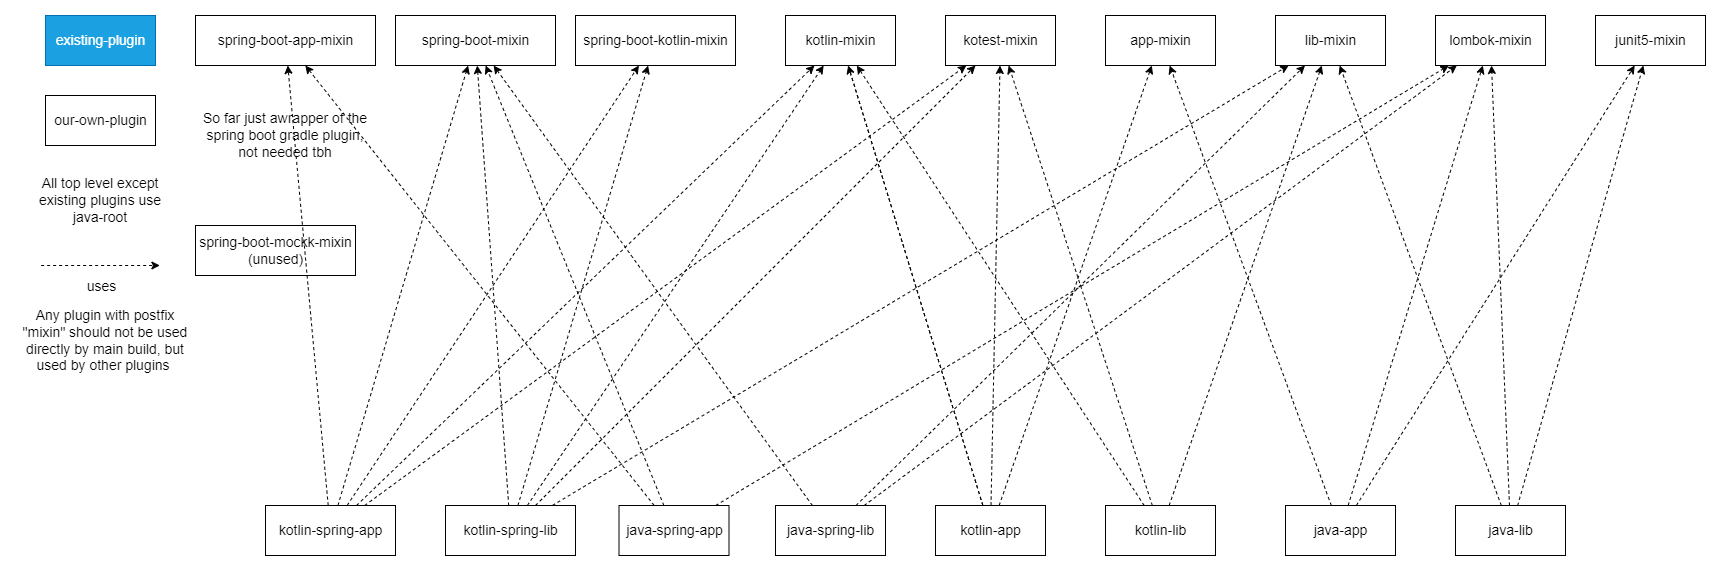

The diagram above was exported from draw.io. Its source (the exported page's mxGraphModel, read from the mxfile embedded in the PNG):
<mxGraphModel dx="1365" dy="819" grid="1" gridSize="10" guides="1" tooltips="1" connect="1" arrows="1" fold="1" page="1" pageScale="1" pageWidth="827" pageHeight="1169" math="0" shadow="0">
  <root>
    <mxCell id="WIyWlLk6GJQsqaUBKTNV-0" />
    <mxCell id="WIyWlLk6GJQsqaUBKTNV-1" parent="WIyWlLk6GJQsqaUBKTNV-0" />
    <mxCell id="kxtu2S2lXpaFdeDdiCcK-4" value="spring-boot-mockk-mixin&lt;br&gt;(unused)" style="html=1;fontSize=14;" vertex="1" parent="WIyWlLk6GJQsqaUBKTNV-1">
      <mxGeometry x="180" y="230" width="160" height="50" as="geometry" />
    </mxCell>
    <mxCell id="U13rLyC3ijpVnZe6wkK2-4" value="So far just awrapper of the&lt;br&gt;spring boot gradle plugin, not needed tbh" style="text;html=1;strokeColor=none;fillColor=none;align=center;verticalAlign=middle;whiteSpace=wrap;rounded=0;fontFamily=Helvetica;fontSize=14;fontColor=default;" parent="WIyWlLk6GJQsqaUBKTNV-1" vertex="1">
      <mxGeometry x="185" y="110" width="170" height="60" as="geometry" />
    </mxCell>
    <mxCell id="raQsjvOIOzGQ7u1p56Rl-12" style="rounded=0;orthogonalLoop=1;jettySize=auto;html=1;dashed=1;fontSize=14;" parent="WIyWlLk6GJQsqaUBKTNV-1" source="raQsjvOIOzGQ7u1p56Rl-2" target="raQsjvOIOzGQ7u1p56Rl-8" edge="1">
      <mxGeometry relative="1" as="geometry" />
    </mxCell>
    <mxCell id="raQsjvOIOzGQ7u1p56Rl-14" style="rounded=0;orthogonalLoop=1;jettySize=auto;html=1;dashed=1;fontSize=14;" parent="WIyWlLk6GJQsqaUBKTNV-1" source="raQsjvOIOzGQ7u1p56Rl-2" target="raQsjvOIOzGQ7u1p56Rl-6" edge="1">
      <mxGeometry relative="1" as="geometry" />
    </mxCell>
    <mxCell id="raQsjvOIOzGQ7u1p56Rl-68" style="edgeStyle=none;rounded=0;orthogonalLoop=1;jettySize=auto;html=1;dashed=1;fontSize=14;" parent="WIyWlLk6GJQsqaUBKTNV-1" source="raQsjvOIOzGQ7u1p56Rl-2" target="raQsjvOIOzGQ7u1p56Rl-17" edge="1">
      <mxGeometry relative="1" as="geometry" />
    </mxCell>
    <mxCell id="raQsjvOIOzGQ7u1p56Rl-2" value="java-app" style="html=1;fontSize=14;" parent="WIyWlLk6GJQsqaUBKTNV-1" vertex="1">
      <mxGeometry x="1270" y="510" width="110" height="50" as="geometry" />
    </mxCell>
    <mxCell id="raQsjvOIOzGQ7u1p56Rl-15" style="rounded=0;orthogonalLoop=1;jettySize=auto;html=1;dashed=1;fontSize=14;" parent="WIyWlLk6GJQsqaUBKTNV-1" source="raQsjvOIOzGQ7u1p56Rl-3" target="raQsjvOIOzGQ7u1p56Rl-8" edge="1">
      <mxGeometry relative="1" as="geometry" />
    </mxCell>
    <mxCell id="raQsjvOIOzGQ7u1p56Rl-16" style="rounded=0;orthogonalLoop=1;jettySize=auto;html=1;dashed=1;fontSize=14;" parent="WIyWlLk6GJQsqaUBKTNV-1" source="raQsjvOIOzGQ7u1p56Rl-3" target="raQsjvOIOzGQ7u1p56Rl-6" edge="1">
      <mxGeometry relative="1" as="geometry" />
    </mxCell>
    <mxCell id="raQsjvOIOzGQ7u1p56Rl-22" style="rounded=0;orthogonalLoop=1;jettySize=auto;html=1;dashed=1;fontSize=14;" parent="WIyWlLk6GJQsqaUBKTNV-1" source="raQsjvOIOzGQ7u1p56Rl-3" target="raQsjvOIOzGQ7u1p56Rl-18" edge="1">
      <mxGeometry relative="1" as="geometry" />
    </mxCell>
    <mxCell id="raQsjvOIOzGQ7u1p56Rl-3" value="java-lib" style="html=1;fontSize=14;" parent="WIyWlLk6GJQsqaUBKTNV-1" vertex="1">
      <mxGeometry x="1440" y="510" width="110" height="50" as="geometry" />
    </mxCell>
    <mxCell id="raQsjvOIOzGQ7u1p56Rl-6" value="junit5-mixin" style="html=1;fontSize=14;" parent="WIyWlLk6GJQsqaUBKTNV-1" vertex="1">
      <mxGeometry x="1580" y="20" width="110" height="50" as="geometry" />
    </mxCell>
    <mxCell id="raQsjvOIOzGQ7u1p56Rl-8" value="lombok-mixin" style="html=1;fontSize=14;" parent="WIyWlLk6GJQsqaUBKTNV-1" vertex="1">
      <mxGeometry x="1420" y="20" width="110" height="50" as="geometry" />
    </mxCell>
    <mxCell id="raQsjvOIOzGQ7u1p56Rl-17" value="app-mixin" style="html=1;fontSize=14;" parent="WIyWlLk6GJQsqaUBKTNV-1" vertex="1">
      <mxGeometry x="1090" y="20" width="110" height="50" as="geometry" />
    </mxCell>
    <mxCell id="raQsjvOIOzGQ7u1p56Rl-18" value="lib-mixin" style="html=1;fontSize=14;" parent="WIyWlLk6GJQsqaUBKTNV-1" vertex="1">
      <mxGeometry x="1260" y="20" width="110" height="50" as="geometry" />
    </mxCell>
    <mxCell id="raQsjvOIOzGQ7u1p56Rl-24" value="All top level except existing plugins use java-root" style="text;html=1;strokeColor=none;fillColor=none;align=center;verticalAlign=middle;whiteSpace=wrap;rounded=0;fontSize=14;" parent="WIyWlLk6GJQsqaUBKTNV-1" vertex="1">
      <mxGeometry x="10" y="180" width="150" height="50" as="geometry" />
    </mxCell>
    <mxCell id="raQsjvOIOzGQ7u1p56Rl-29" style="rounded=0;orthogonalLoop=1;jettySize=auto;html=1;dashed=1;fontSize=14;" parent="WIyWlLk6GJQsqaUBKTNV-1" source="raQsjvOIOzGQ7u1p56Rl-27" target="raQsjvOIOzGQ7u1p56Rl-25" edge="1">
      <mxGeometry relative="1" as="geometry" />
    </mxCell>
    <mxCell id="raQsjvOIOzGQ7u1p56Rl-66" style="edgeStyle=none;rounded=0;orthogonalLoop=1;jettySize=auto;html=1;dashed=1;fontSize=14;" parent="WIyWlLk6GJQsqaUBKTNV-1" source="raQsjvOIOzGQ7u1p56Rl-27" target="raQsjvOIOzGQ7u1p56Rl-17" edge="1">
      <mxGeometry relative="1" as="geometry" />
    </mxCell>
    <mxCell id="raQsjvOIOzGQ7u1p56Rl-82" style="edgeStyle=none;rounded=0;orthogonalLoop=1;jettySize=auto;html=1;dashed=1;fontSize=14;" parent="WIyWlLk6GJQsqaUBKTNV-1" source="raQsjvOIOzGQ7u1p56Rl-27" target="raQsjvOIOzGQ7u1p56Rl-80" edge="1">
      <mxGeometry relative="1" as="geometry" />
    </mxCell>
    <mxCell id="raQsjvOIOzGQ7u1p56Rl-27" value="kotlin-app" style="html=1;fontSize=14;" parent="WIyWlLk6GJQsqaUBKTNV-1" vertex="1">
      <mxGeometry x="920" y="510" width="110" height="50" as="geometry" />
    </mxCell>
    <mxCell id="raQsjvOIOzGQ7u1p56Rl-30" style="rounded=0;orthogonalLoop=1;jettySize=auto;html=1;dashed=1;fontSize=14;" parent="WIyWlLk6GJQsqaUBKTNV-1" source="raQsjvOIOzGQ7u1p56Rl-28" target="raQsjvOIOzGQ7u1p56Rl-25" edge="1">
      <mxGeometry relative="1" as="geometry" />
    </mxCell>
    <mxCell id="raQsjvOIOzGQ7u1p56Rl-34" style="rounded=0;orthogonalLoop=1;jettySize=auto;html=1;dashed=1;fontSize=14;" parent="WIyWlLk6GJQsqaUBKTNV-1" source="raQsjvOIOzGQ7u1p56Rl-28" target="raQsjvOIOzGQ7u1p56Rl-18" edge="1">
      <mxGeometry relative="1" as="geometry" />
    </mxCell>
    <mxCell id="raQsjvOIOzGQ7u1p56Rl-83" style="edgeStyle=none;rounded=0;orthogonalLoop=1;jettySize=auto;html=1;dashed=1;fontSize=14;" parent="WIyWlLk6GJQsqaUBKTNV-1" source="raQsjvOIOzGQ7u1p56Rl-28" target="raQsjvOIOzGQ7u1p56Rl-80" edge="1">
      <mxGeometry relative="1" as="geometry" />
    </mxCell>
    <mxCell id="raQsjvOIOzGQ7u1p56Rl-28" value="kotlin-lib" style="html=1;fontSize=14;" parent="WIyWlLk6GJQsqaUBKTNV-1" vertex="1">
      <mxGeometry x="1090" y="510" width="110" height="50" as="geometry" />
    </mxCell>
    <mxCell id="raQsjvOIOzGQ7u1p56Rl-37" style="rounded=0;orthogonalLoop=1;jettySize=auto;html=1;dashed=1;fontSize=14;" parent="WIyWlLk6GJQsqaUBKTNV-1" source="raQsjvOIOzGQ7u1p56Rl-35" target="raQsjvOIOzGQ7u1p56Rl-8" edge="1">
      <mxGeometry relative="1" as="geometry" />
    </mxCell>
    <mxCell id="raQsjvOIOzGQ7u1p56Rl-63" style="rounded=0;orthogonalLoop=1;jettySize=auto;html=1;dashed=1;fontSize=14;" parent="WIyWlLk6GJQsqaUBKTNV-1" source="raQsjvOIOzGQ7u1p56Rl-35" target="ZStENgd4W3VJ9Ewi2s_1-3" edge="1">
      <mxGeometry relative="1" as="geometry" />
    </mxCell>
    <mxCell id="U13rLyC3ijpVnZe6wkK2-3" style="edgeStyle=none;shape=connector;rounded=0;orthogonalLoop=1;jettySize=auto;html=1;dashed=1;labelBackgroundColor=default;strokeColor=default;fontFamily=Helvetica;fontSize=14;fontColor=default;endArrow=classic;" parent="WIyWlLk6GJQsqaUBKTNV-1" source="raQsjvOIOzGQ7u1p56Rl-35" target="raQsjvOIOzGQ7u1p56Rl-55" edge="1">
      <mxGeometry relative="1" as="geometry" />
    </mxCell>
    <mxCell id="raQsjvOIOzGQ7u1p56Rl-35" value="java-spring-app" style="html=1;fontSize=14;" parent="WIyWlLk6GJQsqaUBKTNV-1" vertex="1">
      <mxGeometry x="603.5" y="510" width="110" height="50" as="geometry" />
    </mxCell>
    <mxCell id="raQsjvOIOzGQ7u1p56Rl-40" style="rounded=0;orthogonalLoop=1;jettySize=auto;html=1;dashed=1;fontSize=14;" parent="WIyWlLk6GJQsqaUBKTNV-1" source="raQsjvOIOzGQ7u1p56Rl-39" target="raQsjvOIOzGQ7u1p56Rl-55" edge="1">
      <mxGeometry relative="1" as="geometry">
        <mxPoint x="535.4166666666667" y="260" as="targetPoint" />
      </mxGeometry>
    </mxCell>
    <mxCell id="raQsjvOIOzGQ7u1p56Rl-43" style="rounded=0;orthogonalLoop=1;jettySize=auto;html=1;dashed=1;fontSize=14;" parent="WIyWlLk6GJQsqaUBKTNV-1" source="raQsjvOIOzGQ7u1p56Rl-39" target="raQsjvOIOzGQ7u1p56Rl-8" edge="1">
      <mxGeometry relative="1" as="geometry" />
    </mxCell>
    <mxCell id="raQsjvOIOzGQ7u1p56Rl-39" value="java-spring-lib" style="html=1;fontSize=14;" parent="WIyWlLk6GJQsqaUBKTNV-1" vertex="1">
      <mxGeometry x="760" y="510" width="110" height="50" as="geometry" />
    </mxCell>
    <mxCell id="raQsjvOIOzGQ7u1p56Rl-75" style="edgeStyle=none;rounded=0;orthogonalLoop=1;jettySize=auto;html=1;dashed=1;fontSize=14;" parent="WIyWlLk6GJQsqaUBKTNV-1" source="raQsjvOIOzGQ7u1p56Rl-45" target="raQsjvOIOzGQ7u1p56Rl-72" edge="1">
      <mxGeometry relative="1" as="geometry" />
    </mxCell>
    <mxCell id="U13rLyC3ijpVnZe6wkK2-2" style="edgeStyle=none;rounded=0;orthogonalLoop=1;jettySize=auto;html=1;fontSize=14;dashed=1;" parent="WIyWlLk6GJQsqaUBKTNV-1" source="raQsjvOIOzGQ7u1p56Rl-45" target="raQsjvOIOzGQ7u1p56Rl-55" edge="1">
      <mxGeometry relative="1" as="geometry" />
    </mxCell>
    <mxCell id="U13rLyC3ijpVnZe6wkK2-6" style="edgeStyle=none;shape=connector;rounded=0;orthogonalLoop=1;jettySize=auto;html=1;dashed=1;labelBackgroundColor=default;strokeColor=default;fontFamily=Helvetica;fontSize=14;fontColor=default;endArrow=classic;" parent="WIyWlLk6GJQsqaUBKTNV-1" source="raQsjvOIOzGQ7u1p56Rl-45" target="ZStENgd4W3VJ9Ewi2s_1-3" edge="1">
      <mxGeometry relative="1" as="geometry" />
    </mxCell>
    <mxCell id="raQsjvOIOzGQ7u1p56Rl-45" value="kotlin-spring-app" style="html=1;fontSize=14;" parent="WIyWlLk6GJQsqaUBKTNV-1" vertex="1">
      <mxGeometry x="250" y="510" width="130" height="50" as="geometry" />
    </mxCell>
    <mxCell id="raQsjvOIOzGQ7u1p56Rl-67" style="edgeStyle=none;rounded=0;orthogonalLoop=1;jettySize=auto;html=1;dashed=1;fontSize=14;" parent="WIyWlLk6GJQsqaUBKTNV-1" source="raQsjvOIOzGQ7u1p56Rl-46" target="raQsjvOIOzGQ7u1p56Rl-55" edge="1">
      <mxGeometry relative="1" as="geometry">
        <mxPoint x="508.75" y="260" as="targetPoint" />
      </mxGeometry>
    </mxCell>
    <mxCell id="raQsjvOIOzGQ7u1p56Rl-76" style="edgeStyle=none;rounded=0;orthogonalLoop=1;jettySize=auto;html=1;dashed=1;fontSize=14;" parent="WIyWlLk6GJQsqaUBKTNV-1" source="raQsjvOIOzGQ7u1p56Rl-46" target="raQsjvOIOzGQ7u1p56Rl-72" edge="1">
      <mxGeometry relative="1" as="geometry" />
    </mxCell>
    <mxCell id="kxtu2S2lXpaFdeDdiCcK-1" style="edgeStyle=none;shape=connector;rounded=0;orthogonalLoop=1;jettySize=auto;html=1;dashed=1;labelBackgroundColor=default;strokeColor=default;fontFamily=Helvetica;fontSize=14;fontColor=default;endArrow=classic;" edge="1" parent="WIyWlLk6GJQsqaUBKTNV-1" source="raQsjvOIOzGQ7u1p56Rl-46" target="raQsjvOIOzGQ7u1p56Rl-25">
      <mxGeometry relative="1" as="geometry" />
    </mxCell>
    <mxCell id="kxtu2S2lXpaFdeDdiCcK-2" style="edgeStyle=none;shape=connector;rounded=0;orthogonalLoop=1;jettySize=auto;html=1;dashed=1;labelBackgroundColor=default;strokeColor=default;fontFamily=Helvetica;fontSize=14;fontColor=default;endArrow=classic;" edge="1" parent="WIyWlLk6GJQsqaUBKTNV-1" source="raQsjvOIOzGQ7u1p56Rl-46" target="raQsjvOIOzGQ7u1p56Rl-80">
      <mxGeometry relative="1" as="geometry" />
    </mxCell>
    <mxCell id="raQsjvOIOzGQ7u1p56Rl-46" value="kotlin-spring-lib" style="html=1;fontSize=14;" parent="WIyWlLk6GJQsqaUBKTNV-1" vertex="1">
      <mxGeometry x="430" y="510" width="130" height="50" as="geometry" />
    </mxCell>
    <mxCell id="raQsjvOIOzGQ7u1p56Rl-55" value="spring-boot-mixin" style="html=1;fontSize=14;" parent="WIyWlLk6GJQsqaUBKTNV-1" vertex="1">
      <mxGeometry x="380" y="20" width="160" height="50" as="geometry" />
    </mxCell>
    <mxCell id="raQsjvOIOzGQ7u1p56Rl-58" style="rounded=0;orthogonalLoop=1;jettySize=auto;html=1;dashed=1;fontSize=14;" parent="WIyWlLk6GJQsqaUBKTNV-1" source="raQsjvOIOzGQ7u1p56Rl-46" target="raQsjvOIOzGQ7u1p56Rl-18" edge="1">
      <mxGeometry relative="1" as="geometry">
        <mxPoint x="478.42105263157896" y="210" as="sourcePoint" />
      </mxGeometry>
    </mxCell>
    <mxCell id="raQsjvOIOzGQ7u1p56Rl-60" style="rounded=0;orthogonalLoop=1;jettySize=auto;html=1;dashed=1;fontSize=14;" parent="WIyWlLk6GJQsqaUBKTNV-1" source="raQsjvOIOzGQ7u1p56Rl-39" target="raQsjvOIOzGQ7u1p56Rl-18" edge="1">
      <mxGeometry relative="1" as="geometry">
        <mxPoint x="544.4736842105262" y="210" as="sourcePoint" />
      </mxGeometry>
    </mxCell>
    <mxCell id="raQsjvOIOzGQ7u1p56Rl-25" value="kotlin-mixin" style="html=1;fontSize=14;" parent="WIyWlLk6GJQsqaUBKTNV-1" vertex="1">
      <mxGeometry x="770" y="20" width="110" height="50" as="geometry" />
    </mxCell>
    <mxCell id="raQsjvOIOzGQ7u1p56Rl-64" value="" style="rounded=0;orthogonalLoop=1;jettySize=auto;html=1;dashed=1;fontSize=14;endArrow=none;" parent="WIyWlLk6GJQsqaUBKTNV-1" source="raQsjvOIOzGQ7u1p56Rl-27" target="raQsjvOIOzGQ7u1p56Rl-25" edge="1">
      <mxGeometry relative="1" as="geometry">
        <mxPoint x="532.0588235294117" y="530" as="sourcePoint" />
        <mxPoint x="477.9411764705883" y="70" as="targetPoint" />
      </mxGeometry>
    </mxCell>
    <mxCell id="raQsjvOIOzGQ7u1p56Rl-74" style="edgeStyle=none;rounded=0;orthogonalLoop=1;jettySize=auto;html=1;dashed=1;fontSize=14;" parent="WIyWlLk6GJQsqaUBKTNV-1" source="raQsjvOIOzGQ7u1p56Rl-45" target="raQsjvOIOzGQ7u1p56Rl-25" edge="1">
      <mxGeometry relative="1" as="geometry">
        <mxPoint x="810" y="140" as="sourcePoint" />
      </mxGeometry>
    </mxCell>
    <mxCell id="raQsjvOIOzGQ7u1p56Rl-81" style="edgeStyle=none;rounded=0;orthogonalLoop=1;jettySize=auto;html=1;dashed=1;fontSize=14;" parent="WIyWlLk6GJQsqaUBKTNV-1" source="raQsjvOIOzGQ7u1p56Rl-45" target="raQsjvOIOzGQ7u1p56Rl-80" edge="1">
      <mxGeometry relative="1" as="geometry">
        <mxPoint x="840" y="210" as="sourcePoint" />
      </mxGeometry>
    </mxCell>
    <mxCell id="raQsjvOIOzGQ7u1p56Rl-72" value="spring-boot-kotlin-mixin" style="html=1;fontSize=14;" parent="WIyWlLk6GJQsqaUBKTNV-1" vertex="1">
      <mxGeometry x="560" y="20" width="160" height="50" as="geometry" />
    </mxCell>
    <mxCell id="raQsjvOIOzGQ7u1p56Rl-77" style="rounded=0;orthogonalLoop=1;jettySize=auto;html=1;dashed=1;fontSize=14;" parent="WIyWlLk6GJQsqaUBKTNV-1" edge="1">
      <mxGeometry relative="1" as="geometry">
        <mxPoint x="25.629999999999995" y="270" as="sourcePoint" />
        <mxPoint x="144.38" y="270" as="targetPoint" />
      </mxGeometry>
    </mxCell>
    <mxCell id="raQsjvOIOzGQ7u1p56Rl-78" value="uses" style="edgeLabel;html=1;align=center;verticalAlign=middle;resizable=0;points=[];fontSize=14;" parent="raQsjvOIOzGQ7u1p56Rl-77" vertex="1" connectable="0">
      <mxGeometry x="0.1499" y="-1" relative="1" as="geometry">
        <mxPoint x="-8" y="19" as="offset" />
      </mxGeometry>
    </mxCell>
    <mxCell id="raQsjvOIOzGQ7u1p56Rl-80" value="kotest-mixin" style="html=1;fontSize=14;" parent="WIyWlLk6GJQsqaUBKTNV-1" vertex="1">
      <mxGeometry x="930" y="20" width="110" height="50" as="geometry" />
    </mxCell>
    <mxCell id="VuP8gwxUQHvPvyphuHZh-0" value="existing-plugin" style="html=1;fontSize=14;fillColor=#1ba1e2;fontColor=#ffffff;strokeColor=#006EAF;" parent="WIyWlLk6GJQsqaUBKTNV-1" vertex="1">
      <mxGeometry x="30" y="20" width="110" height="50" as="geometry" />
    </mxCell>
    <mxCell id="VuP8gwxUQHvPvyphuHZh-1" value="our-own-plugin" style="html=1;fontSize=14;" parent="WIyWlLk6GJQsqaUBKTNV-1" vertex="1">
      <mxGeometry x="30" y="100" width="110" height="50" as="geometry" />
    </mxCell>
    <mxCell id="_B-cAE7zD9uw-gYqAtsZ-0" value="Any plugin with postfix &quot;mixin&quot; should not be used directly by main build, but used by other plugins&amp;nbsp;" style="text;html=1;strokeColor=none;fillColor=none;align=center;verticalAlign=middle;whiteSpace=wrap;rounded=0;fontSize=14;" parent="WIyWlLk6GJQsqaUBKTNV-1" vertex="1">
      <mxGeometry y="310" width="180" height="70" as="geometry" />
    </mxCell>
    <mxCell id="ZStENgd4W3VJ9Ewi2s_1-3" value="spring-boot-app-mixin" style="html=1;fontSize=14;" parent="WIyWlLk6GJQsqaUBKTNV-1" vertex="1">
      <mxGeometry x="180" y="20" width="180" height="50" as="geometry" />
    </mxCell>
  </root>
</mxGraphModel>